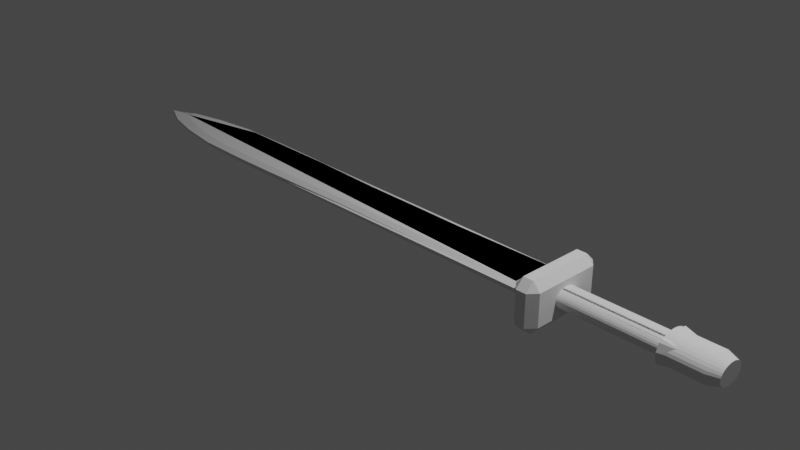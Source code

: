 # Source: sword.blend  (saved by Blender 2.93.21; exported with 4.5.12 LTS)
import bpy
from mathutils import Matrix  # noqa: F401  (used for matrix-valued properties, if any)

bpy.ops.wm.read_factory_settings(use_empty=True)
scene = bpy.context.scene
scene.name = 'Scene'

# ---- collections
col_collection = bpy.data.collections.new('Collection'); scene.collection.children.link(col_collection)
col_sword = bpy.data.collections.new('Sword'); scene.collection.children.link(col_sword)
col_sword_r = bpy.data.collections.new('Sword-R'); scene.collection.children.link(col_sword_r)

# ---- world
world_world = bpy.data.worlds.new('World'); scene.world = world_world
world_world.use_nodes = True; world_world.node_tree.nodes.clear()
_N = world_world.node_tree.nodes; _L = world_world.node_tree.links
n0 = _N.new('ShaderNodeOutputWorld'); n0.name = 'World Output'; n0.location = (300, 300)
n1 = _N.new('ShaderNodeBackground'); n1.name = 'Background'; n1.location = (10, 300)
n1.inputs[0].default_value = (0.05088, 0.05088, 0.05088, 1.0)
_L.new(n1.outputs[0], n0.inputs[0])
n0.is_active_output = True
world_world.color = (0.05088, 0.05088, 0.05088)
world_world.use_sun_shadow = False
world_world.sun_shadow_jitter_overblur = 0.0

# ---- cameras
cam_camera = bpy.data.cameras.new('Camera')
cam_camera.clip_end = 100.0
cam_camera.ortho_scale = 7.314

# ---- lights
light_light = bpy.data.lights.new('Light', 'POINT')
light_light.transmission_factor = 0.0
light_light.energy = 1000.0
light_light.shadow_soft_size = 0.1
light_light.shadow_maximum_resolution = 0.006
light_light.use_absolute_resolution = True

# ---- meshes
me_plane = bpy.data.meshes.new('Plane')
me_plane.from_pydata([(0.8041, -0.2519, 0.01457), (1.884, -0.2765, 0.01457), (0.1677, -0.2586, 0.01457), (-0.613, -0.2601, 0.01457), (-1.132, -0.277, 0.01457), (-1.809, -0.2973, 0.01457), (-2.337, -0.303, 0.01457), (-2.949, -0.2958, 0.01457), (-3.435, -0.2296, 0.01457), (-3.829, -0.1352, 0.01457), (0.8041, 0.2519, 0.01457), (1.884, 0.2765, 0.01457), (0.1677, 0.2586, 0.01457), (-0.613, 0.2601, 0.01457), (-1.132, 0.277, 0.01457), (-1.809, 0.2973, 0.01457), (-2.337, 0.303, 0.01457), (-2.949, 0.2958, 0.01457), (-3.435, 0.2296, 0.01457), (-3.829, 0.1352, 0.01457), (-4.117, 0.0, 0.01457), (1.884, 0.0, 0.01457), (0.8041, -0.2519, 0.04276), (1.884, -0.2765, 0.04276), (0.1677, -0.2586, 0.04276), (-0.613, -0.2601, 0.04276), (-1.132, -0.277, 0.04276), (-1.809, -0.2973, 0.04276), (-2.337, -0.303, 0.04276), (-2.949, -0.2958, 0.04276), (-3.435, -0.2296, 0.04276), (-3.829, -0.1352, 0.04276), (-4.117, 0.0, 0.04276), (0.8041, 0.2519, 0.04276), (1.884, 0.2765, 0.04276), (0.1677, 0.2586, 0.04276), (-0.613, 0.2601, 0.04276), (-1.132, 0.277, 0.04276), (-1.809, 0.2973, 0.04276), (-2.337, 0.303, 0.04276), (-2.949, 0.2958, 0.04276), (-3.435, 0.2296, 0.04276), (-3.829, 0.1352, 0.04276), (1.884, 0.0, 0.04276), (1.884, -0.1382, 0.01457), (1.884, -0.1382, 0.04276), (0.642, -0.1927, 0.07101), (1.816, -0.2126, 0.07101), (0.06638, -0.1981, 0.07101), (-0.6398, -0.1993, 0.07101), (-1.109, -0.213, 0.07101), (-1.722, -0.2293, 0.07101), (-2.199, -0.2339, 0.07101), (-2.753, -0.2282, 0.07101), (-3.192, -0.1747, 0.07101), (-3.549, -0.09849, 0.07101), (-3.809, 0.0106, 0.07101), (0.642, 0.2139, 0.07101), (1.816, 0.2338, 0.07101), (0.06638, 0.2193, 0.07101), (-0.6398, 0.2205, 0.07101), (-1.109, 0.2342, 0.07101), (-1.722, 0.2506, 0.07101), (-2.199, 0.2551, 0.07101), (-2.753, 0.2494, 0.07101), (-3.192, 0.1959, 0.07101), (-3.549, 0.1197, 0.07101), (1.816, 0.0106, 0.07101), (1.816, -0.101, 0.07101), (0.6044, -0.227, -0.02224), (1.804, -0.2491, -0.02224), (0.03253, -0.233, -0.02224), (-0.6691, -0.2343, -0.02224), (-1.135, -0.2496, -0.02224), (-1.744, -0.2678, -0.02224), (-2.218, -0.2729, -0.02224), (-2.768, -0.2665, -0.02224), (-3.205, -0.207, -0.02224), (-3.56, -0.1221, -0.02224), (-3.818, -0.0006087, -0.02224), (0.6044, 0.2258, -0.02224), (1.804, 0.2479, -0.02224), (0.03253, 0.2318, -0.02224), (-0.6691, 0.2331, -0.02224), (-1.135, 0.2484, -0.02224), (-1.744, 0.2666, -0.02224), (-2.218, 0.2717, -0.02224), (-2.768, 0.2653, -0.02224), (-3.205, 0.2057, -0.02224), (-3.56, 0.1209, -0.02224), (1.804, -0.0006087, -0.02224), (1.804, -0.1249, -0.02224)], [], [(5, 6, 75, 74), (23, 45, 68, 47), (3, 2, 24, 25), (17, 18, 41, 40), (11, 10, 33, 34), (4, 3, 25, 26), (18, 19, 42, 41), (10, 12, 35, 33), (5, 4, 26, 27), (19, 20, 32, 42), (12, 13, 36, 35), (6, 5, 27, 28), (21, 11, 34, 43), (13, 14, 37, 36), (7, 6, 28, 29), (44, 21, 43, 45), (14, 15, 38, 37), (8, 7, 29, 30), (0, 1, 23, 22), (15, 16, 39, 38), (9, 8, 30, 31), (2, 0, 22, 24), (16, 17, 40, 39), (20, 9, 31, 32), (1, 44, 45, 23), (46, 47, 68, 67, 58, 57, 59, 60, 61, 62, 63, 64, 65, 66, 56, 55, 54, 53, 52, 51, 50, 49, 48), (31, 30, 54, 55), (24, 22, 46, 48), (39, 40, 64, 63), (32, 31, 55, 56), (25, 24, 48, 49), (40, 41, 65, 64), (34, 33, 57, 58), (26, 25, 49, 50), (41, 42, 66, 65), (33, 35, 59, 57), (27, 26, 50, 51), (42, 32, 56, 66), (35, 36, 60, 59), (28, 27, 51, 52), (43, 34, 58, 67), (36, 37, 61, 60), (29, 28, 52, 53), (45, 43, 67, 68), (37, 38, 62, 61), (30, 29, 53, 54), (22, 23, 47, 46), (38, 39, 63, 62), (69, 71, 72, 73, 74, 75, 76, 77, 78, 79, 89, 88, 87, 86, 85, 84, 83, 82, 80, 81, 90, 91, 70), (11, 21, 90, 81), (14, 13, 83, 84), (6, 7, 76, 75), (21, 44, 91, 90), (15, 14, 84, 85), (44, 1, 70, 91), (7, 8, 77, 76), (1, 0, 69, 70), (16, 15, 85, 86), (8, 9, 78, 77), (0, 2, 71, 69), (17, 16, 86, 87), (9, 20, 79, 78), (2, 3, 72, 71), (18, 17, 87, 88), (10, 11, 81, 80), (3, 4, 73, 72), (19, 18, 88, 89), (12, 10, 80, 82), (4, 5, 74, 73), (20, 19, 89, 79), (13, 12, 82, 83)])
_uv = me_plane.uv_layers.new(name='UVMap')
_uv.uv.foreach_set('vector', [0.0, 0.0, 0.0, 0.0, 0.0, 0.0, 0.0, 0.0, 0.0, 0.0, 0.0, 0.0, 0.0, 0.0, 0.0, 0.0, 0.0, 0.0, 0.0, 0.0, 0.0, 0.0, 0.0, 0.0, 0.0, 0.0, 0.0, 0.0, 0.0, 0.0, 0.0, 0.0, 0.0, 0.0, 0.0, 0.0, 0.0, 0.0, 0.0, 0.0, 0.0, 0.0, 0.0, 0.0, 0.0, 0.0, 0.0, 0.0, 0.0, 0.0, 0.0, 0.0, 0.0, 0.0, 0.0, 0.0, 0.0, 0.0, 0.0, 0.0, 0.0, 0.0, 0.0, 0.0, 0.0, 0.0, 0.0, 0.0, 0.0, 0.0, 0.0, 0.0, 0.0, 0.0, 0.0, 0.0, 0.0, 0.0, 0.0, 0.0, 0.0, 0.0, 0.0, 0.0, 0.0, 0.0, 0.0, 0.0, 0.0, 0.0, 0.0, 0.0, 0.0, 0.0, 0.0, 0.0, 0.0, 0.0, 0.0, 0.0, 0.0, 0.0, 0.0, 0.0, 0.0, 0.0, 0.0, 0.0, 0.0, 0.0, 0.0, 0.0, 0.0, 0.0, 0.0, 0.0, 0.0, 0.0, 0.0, 0.0, 0.0, 0.0, 0.0, 0.0, 0.0, 0.0, 0.0, 0.0, 0.0, 0.0, 0.0, 0.0, 0.0, 0.0, 0.0, 0.0, 0.0, 0.0, 0.0, 0.0, 0.0, 0.0, 0.0, 0.0, 0.0, 0.0, 0.0, 0.0, 0.0, 0.0, 0.0, 0.0, 0.0, 0.0, 0.0, 0.0, 0.0, 0.0, 0.0, 0.0, 0.0, 0.0, 0.0, 0.0, 0.0, 0.0, 0.0, 0.0, 0.0, 0.0, 0.0, 0.0, 0.0, 0.0, 0.0, 0.0, 0.0, 0.0, 0.0, 0.0, 0.0, 0.0, 0.0, 0.0, 0.0, 0.0, 0.0, 0.0, 0.0, 0.0, 0.0, 0.0, 0.0, 0.0, 0.0, 0.0, 0.0, 0.0, 0.0, 0.0, 0.0, 0.0, 0.0, 0.0, 0.0, 0.0, 0.0, 0.0, 0.0, 0.0, 0.0, 0.0, 0.0, 0.0, 0.0, 0.0, 0.0, 0.0, 0.0, 0.0, 0.0, 0.0, 0.0, 0.0, 0.0, 0.0, 0.0, 0.0, 0.0, 0.0, 0.0, 0.0, 0.0, 0.0, 0.0, 0.0, 0.0, 0.0, 0.0, 0.0, 0.0, 0.0, 0.0, 0.0, 0.0, 0.0, 0.0, 0.0, 0.0, 0.0, 0.0, 0.0, 0.0, 0.0, 0.0, 0.0, 0.0, 0.0, 0.0, 0.0, 0.0, 0.0, 0.0, 0.0, 0.0, 0.0, 0.0, 0.0, 0.0, 0.0, 0.0, 0.0, 0.0, 0.0, 0.0, 0.0, 0.0, 0.0, 0.0, 0.0, 0.0, 0.0, 0.0, 0.0, 0.0, 0.0, 0.0, 0.0, 0.0, 0.0, 0.0, 0.0, 0.0, 0.0, 0.0, 0.0, 0.0, 0.0, 0.0, 0.0, 0.0, 0.0, 0.0, 0.0, 0.0, 0.0, 0.0, 0.0, 0.0, 0.0, 0.0, 0.0, 0.0, 0.0, 0.0, 0.0, 0.0, 0.0, 0.0, 0.0, 0.0, 0.0, 0.0, 0.0, 0.0, 0.0, 0.0, 0.0, 0.0, 0.0, 0.0, 0.0, 0.0, 0.0, 0.0, 0.0, 0.0, 0.0, 0.0, 0.0, 0.0, 0.0, 0.0, 0.0, 0.0, 0.0, 0.0, 0.0, 0.0, 0.0, 0.0, 0.0, 0.0, 0.0, 0.0, 0.0, 0.0, 0.0, 0.0, 0.0, 0.0, 0.0, 0.0, 0.0, 0.0, 0.0, 0.0, 0.0, 0.0, 0.0, 0.0, 0.0, 0.0, 0.0, 0.0, 0.0, 0.0, 0.0, 0.0, 0.0, 0.0, 0.0, 0.0, 0.0, 0.0, 0.0, 0.0, 0.0, 0.0, 0.0, 0.0, 0.0, 0.0, 0.0, 0.0, 0.0, 0.0, 0.0, 0.0, 0.0, 0.0, 0.0, 0.0, 0.0, 0.0, 0.0, 0.0, 0.0, 0.0, 0.0, 0.0, 0.0, 0.0, 0.0, 0.0, 0.0, 0.0, 0.0, 0.0, 0.0, 0.0, 0.0, 0.0, 0.0, 0.0, 0.0, 0.0, 0.0, 0.0, 0.0, 0.0, 0.0, 0.0, 0.0, 0.0, 0.0, 0.0, 0.0, 0.0, 0.0, 0.0, 0.0, 0.0, 0.0, 0.0, 0.0, 0.0, 0.0, 0.0, 0.0, 0.0, 0.0, 0.0, 0.0, 0.0, 0.0, 0.0, 0.0, 0.0, 0.0, 0.0, 0.0, 0.0, 0.0, 0.0, 0.0, 0.0, 0.0, 0.0, 0.0, 0.0, 0.0, 0.0, 0.0, 0.0, 0.0, 0.0, 0.0, 0.0, 0.0, 0.0, 0.0, 0.0, 0.0, 0.0, 0.0, 0.0, 0.0, 0.0, 0.0, 0.0, 0.0, 0.0, 0.0, 0.0, 0.0, 0.0, 0.0, 0.0, 0.0, 0.0, 0.0, 0.0, 0.0, 0.0, 0.0, 0.0, 0.0, 0.0, 0.0, 0.0, 0.0, 0.0, 0.0, 0.0, 0.0, 0.0, 0.0, 0.0, 0.0, 0.0, 0.0, 0.0, 0.0, 0.0, 0.0, 0.0, 0.0, 0.0, 0.0, 0.0, 0.0, 0.0, 0.0, 0.0, 0.0, 0.0, 0.0, 0.0, 0.0, 0.0, 0.0, 0.0, 0.0, 0.0, 0.0, 0.0, 0.0, 0.0, 0.0, 0.0, 0.0, 0.0, 0.0, 0.0, 0.0, 0.0, 0.0, 0.0, 0.0, 0.0, 0.0, 0.0, 0.0, 0.0, 0.0, 0.0, 0.0, 0.0, 0.0, 0.0, 0.0, 0.0, 0.0, 0.0, 0.0, 0.0, 0.0, 0.0, 0.0, 0.0, 0.0, 0.0, 0.0, 0.0, 0.0, 0.0, 0.0, 0.0, 0.0, 0.0, 0.0, 0.0, 0.0, 0.0, 0.0, 0.0, 0.0, 0.0, 0.0, 0.0, 0.0, 0.0, 0.0, 0.0, 0.0, 0.0, 0.0, 0.0, 0.0, 0.0, 0.0, 0.0, 0.0, 0.0, 0.0, 0.0, 0.0, 0.0, 0.0, 0.0, 0.0, 0.0, 0.0, 0.0, 0.0, 0.0, 0.0, 0.0, 0.0, 0.0, 0.0, 0.0, 0.0, 0.0, 0.0, 0.0, 0.0, 0.0, 0.0, 0.0, 0.0, 0.0, 0.0])
me_plane.use_remesh_fix_poles = True
me_plane.use_remesh_preserve_attributes = False
me_plane.update()
me_cube_001 = bpy.data.meshes.new('Cube.001')
me_cube_001.from_pydata([(-0.08346, -0.4001, -0.2922), (-0.08346, -0.5022, -0.1901), (-0.1855, -0.4001, -0.1901), (-0.08346, -0.5022, 0.1901), (-0.08346, -0.4001, 0.2922), (-0.1855, -0.4001, 0.1901), (-0.08346, 0.4001, -0.2922), (-0.1855, 0.4001, -0.1901), (-0.08346, 0.5022, -0.1901), (-0.08346, 0.4001, 0.2922), (-0.08346, 0.5022, 0.1901), (-0.1855, 0.4001, 0.1901), (0.06135, -0.4001, -0.2922), (0.1634, -0.4001, -0.1901), (0.06135, -0.5022, -0.1901), (0.06135, -0.4001, 0.2922), (0.06135, -0.5022, 0.1901), (0.1634, -0.4001, 0.1901), (0.06135, 0.4001, -0.2922), (0.06135, 0.5022, -0.1901), (0.1634, 0.4001, -0.1901), (0.06135, 0.4001, 0.2922), (0.1634, 0.4001, 0.1901), (0.06135, 0.5022, 0.1901), (-0.2571, -0.3189, -0.1515), (-0.2571, 0.3189, -0.1515), (-0.2571, -0.3189, 0.1515), (-0.2571, 0.3189, 0.1515)], [], [(14, 16, 3, 1), (20, 22, 17, 13), (21, 9, 4, 15), (11, 7, 25, 27), (8, 10, 23, 19), (0, 1, 2), (3, 4, 5), (6, 7, 8), (9, 10, 11), (12, 13, 14), (15, 16, 17), (18, 19, 20), (21, 22, 23), (6, 0, 2, 7), (1, 3, 5, 2), (4, 9, 11, 5), (10, 8, 7, 11), (18, 6, 8, 19), (9, 21, 23, 10), (22, 20, 19, 23), (12, 18, 20, 13), (21, 15, 17, 22), (16, 14, 13, 17), (0, 12, 14, 1), (15, 4, 3, 16), (6, 18, 12, 0), (24, 26, 27, 25), (5, 11, 27, 26), (2, 5, 26, 24), (7, 2, 24, 25)])
_uv = me_cube_001.uv_layers.new(name='UVMap')
_uv.uv.foreach_set('vector', [0.4187, 0.8231, 0.5813, 0.8231, 0.5813, 0.9269, 0.4187, 0.9269, 0.4187, 0.5254, 0.5813, 0.5254, 0.5813, 0.7246, 0.4187, 0.7246, 0.6981, 0.5254, 0.8019, 0.5254, 0.8019, 0.7246, 0.6981, 0.7246, 0.5813, 0.2246, 0.4187, 0.2246, 0.4187, 0.2246, 0.5813, 0.2246, 0.4187, 0.3231, 0.5813, 0.3231, 0.5813, 0.4269, 0.4187, 0.4269, 0.1981, 0.7246, 0.1981, 0.75, 0.125, 0.7246, 0.5813, 0.9269, 0.625, 0.9269, 0.5813, 1.0, 0.1981, 0.5254, 0.125, 0.5254, 0.1981, 0.5, 0.625, 0.3231, 0.625, 0.3231, 0.5813, 0.25, 0.3019, 0.7246, 0.375, 0.7246, 0.3019, 0.75, 0.625, 0.8231, 0.625, 0.8231, 0.5813, 0.75, 0.3019, 0.5254, 0.3019, 0.5, 0.375, 0.5254, 0.625, 0.5254, 0.5813, 0.5, 0.5813, 0.5, 0.1981, 0.5254, 0.1981, 0.7246, 0.125, 0.7246, 0.125, 0.5254, 0.4187, 0.0, 0.5813, 0.0, 0.5813, 0.02541, 0.4187, 0.02541, 0.625, 0.02541, 0.625, 0.2246, 0.5813, 0.2246, 0.5813, 0.02541, 0.5813, 0.3231, 0.4187, 0.3231, 0.4187, 0.2246, 0.5813, 0.2246, 0.3019, 0.5254, 0.1981, 0.5254, 0.1981, 0.5, 0.3019, 0.5, 0.625, 0.3231, 0.625, 0.4269, 0.5813, 0.4269, 0.5813, 0.3231, 0.5813, 0.5254, 0.4187, 0.5254, 0.4187, 0.4269, 0.5813, 0.4269, 0.3019, 0.7246, 0.3019, 0.5254, 0.4187, 0.5254, 0.4187, 0.7246, 0.6981, 0.5254, 0.6981, 0.7246, 0.5813, 0.7246, 0.5813, 0.5254, 0.5813, 0.8231, 0.4187, 0.8231, 0.4187, 0.7246, 0.5813, 0.7246, 0.1981, 0.7246, 0.3019, 0.7246, 0.3019, 0.75, 0.1981, 0.75, 0.625, 0.8231, 0.625, 0.9269, 0.5813, 0.9269, 0.5813, 0.8231, 0.1981, 0.5254, 0.3019, 0.5254, 0.3019, 0.7246, 0.1981, 0.7246, 0.4187, 0.02541, 0.5813, 0.02541, 0.5813, 0.2246, 0.4187, 0.2246, 0.5813, 0.02541, 0.5813, 0.2246, 0.5813, 0.2246, 0.5813, 0.02541, 0.4187, 0.02541, 0.5813, 0.02541, 0.5813, 0.02541, 0.4187, 0.02541, 0.125, 0.5254, 0.125, 0.7246, 0.125, 0.7246, 0.125, 0.5254])
me_cube_001.use_remesh_fix_poles = True
me_cube_001.use_remesh_preserve_attributes = False
me_cube_001.update()
me_cylinder = bpy.data.meshes.new('Cylinder')
me_cylinder.from_pydata([(-0.6804, 0.1586, 1.227e-08), (0.4428, 0.1586, 1.227e-08), (-0.6804, 0.1555, -0.02056), (0.4428, 0.1555, -0.02056), (-0.6804, 0.1465, -0.04033), (0.4428, 0.1465, -0.04033), (-0.6804, 0.1319, -0.05855), (0.4428, 0.1319, -0.05855), (-0.6804, 0.1121, -0.07451), (0.4428, 0.1121, -0.07451), (-0.6804, 0.08811, -0.08762), (0.4428, 0.08811, -0.08762), (-0.6804, 0.06069, -0.09736), (0.4428, 0.06069, -0.09736), (-0.6804, 0.03094, -0.1034), (0.4428, 0.03094, -0.1034), (-0.6804, 6.117e-10, -0.1054), (0.4428, 6.117e-10, -0.1054), (-0.6804, -0.03094, -0.1034), (0.4428, -0.03094, -0.1034), (-0.6804, -0.06069, -0.09736), (0.4428, -0.06069, -0.09736), (-0.6804, -0.08811, -0.08762), (0.4428, -0.08811, -0.08762), (-0.6804, -0.1121, -0.07451), (0.4428, -0.1121, -0.07451), (-0.6804, -0.1319, -0.05855), (0.4428, -0.1319, -0.05855), (-0.6804, -0.1465, -0.04033), (0.4428, -0.1465, -0.04033), (-0.6804, -0.1555, -0.02056), (0.4428, -0.1555, -0.02056), (-0.6804, -0.1586, 1.227e-08), (0.4428, -0.1586, 1.227e-08), (-0.6804, -0.1555, 0.02056), (0.4428, -0.1555, 0.02056), (-0.6804, -0.1465, 0.04033), (0.4428, -0.1465, 0.04033), (-0.6804, -0.1319, 0.05855), (0.4428, -0.1319, 0.05855), (-0.6804, -0.1121, 0.07451), (0.4428, -0.1121, 0.07451), (-0.6804, -0.08811, 0.08762), (0.4428, -0.08811, 0.08762), (-0.6804, -0.06069, 0.09736), (0.4428, -0.06069, 0.09736), (-0.6804, -0.03094, 0.1034), (0.4428, -0.03094, 0.1034), (-0.6804, 9.435e-09, 0.1054), (0.4428, 9.435e-09, 0.1054), (-0.6804, 0.03094, 0.1034), (0.4428, 0.03094, 0.1034), (-0.6804, 0.06069, 0.09736), (0.4428, 0.06069, 0.09736), (-0.6804, 0.08811, 0.08762), (0.4428, 0.08811, 0.08762), (-0.6804, 0.1121, 0.07451), (0.4428, 0.1121, 0.07451), (-0.6804, 0.1319, 0.05855), (0.4428, 0.1319, 0.05855), (-0.6804, 0.1465, 0.04033), (0.4428, 0.1465, 0.04033), (-0.6804, 0.1555, 0.02056), (0.4428, 0.1555, 0.02056), (0.4428, 0.2445, -0.03232), (0.4428, 0.2493, 2.579e-08), (0.4428, 0.2303, -0.0634), (0.4428, 0.2073, -0.09204), (0.4428, 0.1763, -0.1171), (0.4428, 0.1385, -0.1377), (0.4428, 0.09541, -0.1531), (0.4428, 0.04864, -0.1625), (0.4428, -7.058e-09, -0.1657), (0.4428, -0.04864, -0.1625), (0.4428, -0.09541, -0.1531), (0.4428, -0.1385, -0.1377), (0.4428, -0.1763, -0.1171), (0.4428, -0.2073, -0.09204), (0.4428, -0.2303, -0.0634), (0.4428, -0.2445, -0.03232), (0.4428, -0.2493, 2.579e-08), (0.4428, -0.2445, 0.03232), (0.4428, -0.2303, 0.0634), (0.4428, -0.2073, 0.09204), (0.4428, -0.1763, 0.1171), (0.4428, -0.1385, 0.1377), (0.4428, -0.09541, 0.1531), (0.4428, -0.04864, 0.1625), (0.4428, 6.813e-09, 0.1657), (0.4428, 0.04864, 0.1625), (0.4428, 0.09541, 0.1531), (0.4428, 0.1385, 0.1377), (0.4428, 0.1763, 0.1171), (0.4428, 0.2073, 0.09204), (0.4428, 0.2303, 0.0634), (0.4428, 0.2445, 0.03232), (1.001, 0.165, -0.02181), (1.001, 0.1683, 1.3e-08), (1.001, 0.1555, -0.04279), (1.001, 0.1399, -0.06212), (1.001, 0.119, -0.07906), (1.001, 0.09348, -0.09296), (1.001, 0.06439, -0.1033), (1.001, 0.03283, -0.1097), (1.001, -2.716e-09, -0.1118), (1.001, -0.03283, -0.1097), (1.001, -0.06439, -0.1033), (1.001, -0.09348, -0.09296), (1.001, -0.119, -0.07906), (1.001, -0.1399, -0.06212), (1.001, -0.1555, -0.04279), (1.001, -0.165, -0.02181), (1.001, -0.1683, 1.3e-08), (1.001, -0.165, 0.02181), (1.001, -0.1555, 0.04279), (1.001, -0.1399, 0.06212), (1.001, -0.119, 0.07906), (1.001, -0.09348, 0.09296), (1.001, -0.06439, 0.1033), (1.001, -0.03283, 0.1097), (1.001, 6.645e-09, 0.1118), (1.001, 0.03283, 0.1097), (1.001, 0.06439, 0.1033), (1.001, 0.09348, 0.09296), (1.001, 0.119, 0.07906), (1.001, 0.1399, 0.06212), (1.001, 0.1555, 0.04279), (1.001, 0.165, 0.02181), (0.5016, 6.868e-09, 0.148), (0.5016, 0.04344, 0.1451), (0.5016, -0.1237, -0.123), (0.5016, -0.1575, -0.1046), (0.5016, 0.08522, 0.1367), (0.5016, -0.1852, -0.08221), (0.5016, 0.1237, 0.123), (0.5016, -0.2057, -0.05662), (0.5016, 0.2227, 2.181e-08), (0.5016, 0.2184, -0.02887), (0.5016, 0.1575, 0.1046), (0.5016, -0.2184, -0.02887), (0.5016, 0.2057, -0.05662), (0.5016, 0.1852, 0.08221), (0.5016, -0.2227, 2.181e-08), (0.5016, 0.1852, -0.08221), (0.5016, 0.2057, 0.05662), (0.5016, -0.2184, 0.02887), (0.5016, 0.1575, -0.1046), (0.5016, 0.2184, 0.02887), (0.5016, -0.2057, 0.05662), (0.5016, 0.1237, -0.123), (0.5016, -0.1852, 0.08221), (0.5016, 0.08522, -0.1367), (0.5016, -0.1575, 0.1046), (0.5016, 0.04344, -0.1451), (0.5016, -0.1237, 0.123), (0.5016, -5.521e-09, -0.148), (0.5016, -0.08522, 0.1367), (0.5016, -0.04344, -0.1451), (0.5016, -0.04344, 0.1451), (0.5016, -0.08522, -0.1367), (0.8764, 6.905e-09, 0.1476), (0.8764, -0.1234, -0.1227), (0.8764, 0.2222, 2.08e-08), (0.8764, 0.04334, 0.1448), (0.8764, -0.1571, -0.1044), (0.8764, 0.08502, 0.1364), (0.8764, -0.1847, -0.08202), (0.8764, 0.1234, 0.1227), (0.8764, -0.2053, -0.0565), (0.8764, 0.2179, -0.0288), (0.8764, 0.1571, 0.1044), (0.8764, -0.2179, -0.0288), (0.8764, 0.2053, -0.0565), (0.8764, 0.1847, 0.08202), (0.8764, -0.2222, 2.08e-08), (0.8764, 0.1847, -0.08202), (0.8764, 0.2053, 0.0565), (0.8764, -0.2179, 0.0288), (0.8764, 0.1571, -0.1044), (0.8764, 0.2179, 0.0288), (0.8764, -0.2053, 0.0565), (0.8764, 0.1234, -0.1227), (0.8764, -0.1847, 0.08202), (0.8764, 0.08502, -0.1364), (0.8764, -0.1571, 0.1044), (0.8764, 0.04334, -0.1448), (0.8764, -0.1234, 0.1227), (0.8764, -5.456e-09, -0.1476), (0.8764, -0.08502, 0.1364), (0.8764, -0.04334, -0.1448), (0.8764, -0.04334, 0.1448), (0.8764, -0.08502, -0.1364)], [], [(0, 1, 3, 2), (2, 3, 5, 4), (4, 5, 7, 6), (6, 7, 9, 8), (8, 9, 11, 10), (10, 11, 13, 12), (12, 13, 15, 14), (14, 15, 17, 16), (16, 17, 19, 18), (18, 19, 21, 20), (20, 21, 23, 22), (22, 23, 25, 24), (24, 25, 27, 26), (26, 27, 29, 28), (28, 29, 31, 30), (30, 31, 33, 32), (32, 33, 35, 34), (34, 35, 37, 36), (36, 37, 39, 38), (38, 39, 41, 40), (40, 41, 43, 42), (42, 43, 45, 44), (44, 45, 47, 46), (46, 47, 49, 48), (48, 49, 51, 50), (50, 51, 53, 52), (52, 53, 55, 54), (54, 55, 57, 56), (56, 57, 59, 58), (58, 59, 61, 60), (37, 35, 81, 82), (60, 61, 63, 62), (62, 63, 1, 0), (0, 2, 4, 6, 8, 10, 12, 14, 16, 18, 20, 22, 24, 26, 28, 30, 32, 34, 36, 38, 40, 42, 44, 46, 48, 50, 52, 54, 56, 58, 60, 62), (163, 160, 120, 121), (55, 53, 90, 91), (11, 9, 68, 69), (29, 27, 77, 78), (47, 45, 86, 87), (3, 1, 65, 64), (1, 63, 95, 65), (21, 19, 73, 74), (39, 37, 82, 83), (57, 55, 91, 92), (13, 11, 69, 70), (31, 29, 78, 79), (49, 47, 87, 88), (5, 3, 64, 66), (23, 21, 74, 75), (41, 39, 83, 84), (59, 57, 92, 93), (15, 13, 70, 71), (33, 31, 79, 80), (51, 49, 88, 89), (7, 5, 66, 67), (25, 23, 75, 76), (43, 41, 84, 85), (61, 59, 93, 94), (17, 15, 71, 72), (35, 33, 80, 81), (53, 51, 89, 90), (9, 7, 67, 68), (27, 25, 76, 77), (45, 43, 85, 86), (63, 61, 94, 95), (19, 17, 72, 73), (96, 97, 127, 126, 125, 124, 123, 122, 121, 120, 119, 118, 117, 116, 115, 114, 113, 112, 111, 110, 109, 108, 107, 106, 105, 104, 103, 102, 101, 100, 99, 98), (164, 161, 107, 108), (165, 163, 121, 122), (166, 164, 108, 109), (167, 165, 122, 123), (168, 166, 109, 110), (169, 162, 97, 96), (170, 167, 123, 124), (171, 168, 110, 111), (172, 169, 96, 98), (173, 170, 124, 125), (174, 171, 111, 112), (175, 172, 98, 99), (176, 173, 125, 126), (177, 174, 112, 113), (178, 175, 99, 100), (179, 176, 126, 127), (180, 177, 113, 114), (181, 178, 100, 101), (162, 179, 127, 97), (182, 180, 114, 115), (183, 181, 101, 102), (184, 182, 115, 116), (185, 183, 102, 103), (186, 184, 116, 117), (187, 185, 103, 104), (188, 186, 117, 118), (189, 187, 104, 105), (190, 188, 118, 119), (191, 189, 105, 106), (160, 190, 119, 120), (161, 191, 106, 107), (75, 74, 159, 130), (88, 87, 158, 128), (74, 73, 157, 159), (87, 86, 156, 158), (73, 72, 155, 157), (86, 85, 154, 156), (72, 71, 153, 155), (85, 84, 152, 154), (71, 70, 151, 153), (84, 83, 150, 152), (70, 69, 149, 151), (83, 82, 148, 150), (65, 95, 147, 136), (69, 68, 146, 149), (82, 81, 145, 148), (95, 94, 144, 147), (68, 67, 143, 146), (81, 80, 142, 145), (94, 93, 141, 144), (67, 66, 140, 143), (80, 79, 139, 142), (93, 92, 138, 141), (66, 64, 137, 140), (79, 78, 135, 139), (92, 91, 134, 138), (64, 65, 136, 137), (78, 77, 133, 135), (91, 90, 132, 134), (77, 76, 131, 133), (90, 89, 129, 132), (76, 75, 130, 131), (89, 88, 128, 129), (130, 159, 191, 161), (128, 158, 190, 160), (159, 157, 189, 191), (158, 156, 188, 190), (157, 155, 187, 189), (156, 154, 186, 188), (155, 153, 185, 187), (154, 152, 184, 186), (153, 151, 183, 185), (152, 150, 182, 184), (151, 149, 181, 183), (150, 148, 180, 182), (136, 147, 179, 162), (149, 146, 178, 181), (148, 145, 177, 180), (147, 144, 176, 179), (146, 143, 175, 178), (145, 142, 174, 177), (144, 141, 173, 176), (143, 140, 172, 175), (142, 139, 171, 174), (141, 138, 170, 173), (140, 137, 169, 172), (139, 135, 168, 171), (138, 134, 167, 170), (137, 136, 162, 169), (135, 133, 166, 168), (134, 132, 165, 167), (133, 131, 164, 166), (132, 129, 163, 165), (131, 130, 161, 164), (129, 128, 160, 163)])
_uv = me_cylinder.uv_layers.new(name='UVMap')
_uv.uv.foreach_set('vector', [1.0, 0.5, 1.0, 1.0, 0.9688, 1.0, 0.9688, 0.5, 0.9688, 0.5, 0.9688, 1.0, 0.9375, 1.0, 0.9375, 0.5, 0.9375, 0.5, 0.9375, 1.0, 0.9062, 1.0, 0.9062, 0.5, 0.9062, 0.5, 0.9062, 1.0, 0.875, 1.0, 0.875, 0.5, 0.875, 0.5, 0.875, 1.0, 0.8438, 1.0, 0.8438, 0.5, 0.8438, 0.5, 0.8438, 1.0, 0.8125, 1.0, 0.8125, 0.5, 0.8125, 0.5, 0.8125, 1.0, 0.7812, 1.0, 0.7812, 0.5, 0.7812, 0.5, 0.7812, 1.0, 0.75, 1.0, 0.75, 0.5, 0.75, 0.5, 0.75, 1.0, 0.7188, 1.0, 0.7188, 0.5, 0.7188, 0.5, 0.7188, 1.0, 0.6875, 1.0, 0.6875, 0.5, 0.6875, 0.5, 0.6875, 1.0, 0.6562, 1.0, 0.6562, 0.5, 0.6562, 0.5, 0.6562, 1.0, 0.625, 1.0, 0.625, 0.5, 0.625, 0.5, 0.625, 1.0, 0.5938, 1.0, 0.5938, 0.5, 0.5938, 0.5, 0.5938, 1.0, 0.5625, 1.0, 0.5625, 0.5, 0.5625, 0.5, 0.5625, 1.0, 0.5312, 1.0, 0.5312, 0.5, 0.5312, 0.5, 0.5312, 1.0, 0.5, 1.0, 0.5, 0.5, 0.5, 0.5, 0.5, 1.0, 0.4688, 1.0, 0.4688, 0.5, 0.4688, 0.5, 0.4688, 1.0, 0.4375, 1.0, 0.4375, 0.5, 0.4375, 0.5, 0.4375, 1.0, 0.4062, 1.0, 0.4062, 0.5, 0.4062, 0.5, 0.4062, 1.0, 0.375, 1.0, 0.375, 0.5, 0.375, 0.5, 0.375, 1.0, 0.3438, 1.0, 0.3438, 0.5, 0.3438, 0.5, 0.3438, 1.0, 0.3125, 1.0, 0.3125, 0.5, 0.3125, 0.5, 0.3125, 1.0, 0.2812, 1.0, 0.2812, 0.5, 0.2812, 0.5, 0.2812, 1.0, 0.25, 1.0, 0.25, 0.5, 0.25, 0.5, 0.25, 1.0, 0.2188, 1.0, 0.2188, 0.5, 0.2188, 0.5, 0.2188, 1.0, 0.1875, 1.0, 0.1875, 0.5, 0.1875, 0.5, 0.1875, 1.0, 0.1562, 1.0, 0.1562, 0.5, 0.1562, 0.5, 0.1562, 1.0, 0.125, 1.0, 0.125, 0.5, 0.125, 0.5, 0.125, 1.0, 0.09375, 1.0, 0.09375, 0.5, 0.09375, 0.5, 0.09375, 1.0, 0.0625, 1.0, 0.0625, 0.5, 0.4375, 1.0, 0.4688, 1.0, 0.4688, 1.0, 0.4375, 1.0, 0.0625, 0.5, 0.0625, 1.0, 0.03125, 1.0, 0.03125, 0.5, 0.03125, 0.5, 0.03125, 1.0, 0.0, 1.0, 0.0, 0.5, 0.75, 0.49, 0.7968, 0.4854, 0.8418, 0.4717, 0.8833, 0.4496, 0.9197, 0.4197, 0.9496, 0.3833, 0.9717, 0.3418, 0.9854, 0.2968, 0.99, 0.25, 0.9854, 0.2032, 0.9717, 0.1582, 0.9496, 0.1167, 0.9197, 0.08029, 0.8833, 0.05045, 0.8418, 0.02827, 0.7968, 0.01461, 0.75, 0.01, 0.7032, 0.01461, 0.6582, 0.02827, 0.6167, 0.05045, 0.5803, 0.08029, 0.5504, 0.1167, 0.5283, 0.1582, 0.5146, 0.2032, 0.51, 0.25, 0.5146, 0.2968, 0.5283, 0.3418, 0.5504, 0.3833, 0.5803, 0.4197, 0.6167, 0.4496, 0.6582, 0.4717, 0.7032, 0.4854, 0.2188, 1.0, 0.25, 1.0, 0.25, 1.0, 0.2188, 1.0, 0.1562, 1.0, 0.1875, 1.0, 0.1875, 1.0, 0.1562, 1.0, 0.8438, 1.0, 0.875, 1.0, 0.875, 1.0, 0.8438, 1.0, 0.5625, 1.0, 0.5938, 1.0, 0.5938, 1.0, 0.5625, 1.0, 0.2812, 1.0, 0.3125, 1.0, 0.3125, 1.0, 0.2812, 1.0, 0.9688, 1.0, 1.0, 1.0, 1.0, 1.0, 0.9688, 1.0, 0.0, 1.0, 0.03125, 1.0, 0.03125, 1.0, 0.0, 1.0, 0.6875, 1.0, 0.7188, 1.0, 0.7188, 1.0, 0.6875, 1.0, 0.4062, 1.0, 0.4375, 1.0, 0.4375, 1.0, 0.4062, 1.0, 0.125, 1.0, 0.1562, 1.0, 0.1562, 1.0, 0.125, 1.0, 0.8125, 1.0, 0.8438, 1.0, 0.8438, 1.0, 0.8125, 1.0, 0.5312, 1.0, 0.5625, 1.0, 0.5625, 1.0, 0.5312, 1.0, 0.25, 1.0, 0.2812, 1.0, 0.2812, 1.0, 0.25, 1.0, 0.9375, 1.0, 0.9688, 1.0, 0.9688, 1.0, 0.9375, 1.0, 0.6562, 1.0, 0.6875, 1.0, 0.6875, 1.0, 0.6562, 1.0, 0.375, 1.0, 0.4062, 1.0, 0.4062, 1.0, 0.375, 1.0, 0.09375, 1.0, 0.125, 1.0, 0.125, 1.0, 0.09375, 1.0, 0.7812, 1.0, 0.8125, 1.0, 0.8125, 1.0, 0.7812, 1.0, 0.5, 1.0, 0.5312, 1.0, 0.5312, 1.0, 0.5, 1.0, 0.2188, 1.0, 0.25, 1.0, 0.25, 1.0, 0.2188, 1.0, 0.9062, 1.0, 0.9375, 1.0, 0.9375, 1.0, 0.9062, 1.0, 0.625, 1.0, 0.6562, 1.0, 0.6562, 1.0, 0.625, 1.0, 0.3438, 1.0, 0.375, 1.0, 0.375, 1.0, 0.3438, 1.0, 0.0625, 1.0, 0.09375, 1.0, 0.09375, 1.0, 0.0625, 1.0, 0.75, 1.0, 0.7812, 1.0, 0.7812, 1.0, 0.75, 1.0, 0.4688, 1.0, 0.5, 1.0, 0.5, 1.0, 0.4688, 1.0, 0.1875, 1.0, 0.2188, 1.0, 0.2188, 1.0, 0.1875, 1.0, 0.875, 1.0, 0.9062, 1.0, 0.9062, 1.0, 0.875, 1.0, 0.5938, 1.0, 0.625, 1.0, 0.625, 1.0, 0.5938, 1.0, 0.3125, 1.0, 0.3438, 1.0, 0.3438, 1.0, 0.3125, 1.0, 0.03125, 1.0, 0.0625, 1.0, 0.0625, 1.0, 0.03125, 1.0, 0.7188, 1.0, 0.75, 1.0, 0.75, 1.0, 0.7188, 1.0, 0.2968, 0.4854, 0.25, 0.49, 0.2032, 0.4854, 0.1582, 0.4717, 0.1167, 0.4496, 0.08029, 0.4197, 0.05045, 0.3833, 0.02827, 0.3418, 0.01461, 0.2968, 0.01, 0.25, 0.01461, 0.2032, 0.02827, 0.1582, 0.05045, 0.1167, 0.08029, 0.08029, 0.1167, 0.05045, 0.1582, 0.02827, 0.2032, 0.01461, 0.25, 0.01, 0.2968, 0.01461, 0.3418, 0.02827, 0.3833, 0.05045, 0.4197, 0.08029, 0.4496, 0.1167, 0.4717, 0.1582, 0.4854, 0.2032, 0.49, 0.25, 0.4854, 0.2968, 0.4717, 0.3418, 0.4496, 0.3833, 0.4197, 0.4197, 0.3833, 0.4496, 0.3418, 0.4717, 0.625, 1.0, 0.6562, 1.0, 0.6562, 1.0, 0.625, 1.0, 0.1875, 1.0, 0.2188, 1.0, 0.2188, 1.0, 0.1875, 1.0, 0.5938, 1.0, 0.625, 1.0, 0.625, 1.0, 0.5938, 1.0, 0.1562, 1.0, 0.1875, 1.0, 0.1875, 1.0, 0.1562, 1.0, 0.5625, 1.0, 0.5938, 1.0, 0.5938, 1.0, 0.5625, 1.0, 0.9688, 1.0, 1.0, 1.0, 1.0, 1.0, 0.9688, 1.0, 0.125, 1.0, 0.1562, 1.0, 0.1562, 1.0, 0.125, 1.0, 0.5312, 1.0, 0.5625, 1.0, 0.5625, 1.0, 0.5312, 1.0, 0.9375, 1.0, 0.9688, 1.0, 0.9688, 1.0, 0.9375, 1.0, 0.09375, 1.0, 0.125, 1.0, 0.125, 1.0, 0.09375, 1.0, 0.5, 1.0, 0.5312, 1.0, 0.5312, 1.0, 0.5, 1.0, 0.9062, 1.0, 0.9375, 1.0, 0.9375, 1.0, 0.9062, 1.0, 0.0625, 1.0, 0.09375, 1.0, 0.09375, 1.0, 0.0625, 1.0, 0.4688, 1.0, 0.5, 1.0, 0.5, 1.0, 0.4688, 1.0, 0.875, 1.0, 0.9062, 1.0, 0.9062, 1.0, 0.875, 1.0, 0.03125, 1.0, 0.0625, 1.0, 0.0625, 1.0, 0.03125, 1.0, 0.4375, 1.0, 0.4688, 1.0, 0.4688, 1.0, 0.4375, 1.0, 0.8437, 1.0, 0.875, 1.0, 0.875, 1.0, 0.8438, 1.0, 0.0, 1.0, 0.03125, 1.0, 0.03125, 1.0, 0.0, 1.0, 0.4062, 1.0, 0.4375, 1.0, 0.4375, 1.0, 0.4062, 1.0, 0.8125, 1.0, 0.8437, 1.0, 0.8438, 1.0, 0.8125, 1.0, 0.375, 1.0, 0.4062, 1.0, 0.4062, 1.0, 0.375, 1.0, 0.7812, 1.0, 0.8125, 1.0, 0.8125, 1.0, 0.7812, 1.0, 0.3438, 1.0, 0.375, 1.0, 0.375, 1.0, 0.3438, 1.0, 0.75, 1.0, 0.7812, 1.0, 0.7812, 1.0, 0.75, 1.0, 0.3125, 1.0, 0.3438, 1.0, 0.3438, 1.0, 0.3125, 1.0, 0.7188, 1.0, 0.75, 1.0, 0.75, 1.0, 0.7188, 1.0, 0.2812, 1.0, 0.3125, 1.0, 0.3125, 1.0, 0.2812, 1.0, 0.6875, 1.0, 0.7188, 1.0, 0.7188, 1.0, 0.6875, 1.0, 0.25, 1.0, 0.2812, 1.0, 0.2812, 1.0, 0.25, 1.0, 0.6562, 1.0, 0.6875, 1.0, 0.6875, 1.0, 0.6562, 1.0, 0.6562, 1.0, 0.6875, 1.0, 0.6875, 1.0, 0.6562, 1.0, 0.25, 1.0, 0.2812, 1.0, 0.2812, 1.0, 0.25, 1.0, 0.6875, 1.0, 0.7188, 1.0, 0.7188, 1.0, 0.6875, 1.0, 0.2812, 1.0, 0.3125, 1.0, 0.3125, 1.0, 0.2812, 1.0, 0.7188, 1.0, 0.75, 1.0, 0.75, 1.0, 0.7188, 1.0, 0.3125, 1.0, 0.3438, 1.0, 0.3438, 1.0, 0.3125, 1.0, 0.75, 1.0, 0.7812, 1.0, 0.7812, 1.0, 0.75, 1.0, 0.3438, 1.0, 0.375, 1.0, 0.375, 1.0, 0.3438, 1.0, 0.7812, 1.0, 0.8125, 1.0, 0.8125, 1.0, 0.7812, 1.0, 0.375, 1.0, 0.4062, 1.0, 0.4062, 1.0, 0.375, 1.0, 0.8125, 1.0, 0.8438, 1.0, 0.8438, 1.0, 0.8125, 1.0, 0.4062, 1.0, 0.4375, 1.0, 0.4375, 1.0, 0.4062, 1.0, 0.0, 1.0, 0.03125, 1.0, 0.03125, 1.0, 0.0, 1.0, 0.8438, 1.0, 0.875, 1.0, 0.875, 1.0, 0.8438, 1.0, 0.4375, 1.0, 0.4688, 1.0, 0.4688, 1.0, 0.4375, 1.0, 0.03125, 1.0, 0.0625, 1.0, 0.0625, 1.0, 0.03125, 1.0, 0.875, 1.0, 0.9062, 1.0, 0.9063, 1.0, 0.875, 1.0, 0.4688, 1.0, 0.5, 1.0, 0.5, 1.0, 0.4688, 1.0, 0.0625, 1.0, 0.09375, 1.0, 0.09375, 1.0, 0.0625, 1.0, 0.9062, 1.0, 0.9375, 1.0, 0.9375, 1.0, 0.9063, 1.0, 0.5, 1.0, 0.5312, 1.0, 0.5312, 1.0, 0.5, 1.0, 0.09375, 1.0, 0.125, 1.0, 0.125, 1.0, 0.09375, 1.0, 0.9375, 1.0, 0.9688, 1.0, 0.9688, 1.0, 0.9375, 1.0, 0.5312, 1.0, 0.5625, 1.0, 0.5625, 1.0, 0.5312, 1.0, 0.125, 1.0, 0.1562, 1.0, 0.1562, 1.0, 0.125, 1.0, 0.9688, 1.0, 1.0, 1.0, 1.0, 1.0, 0.9688, 1.0, 0.5625, 1.0, 0.5938, 1.0, 0.5938, 1.0, 0.5625, 1.0, 0.1562, 1.0, 0.1875, 1.0, 0.1875, 1.0, 0.1562, 1.0, 0.5938, 1.0, 0.625, 1.0, 0.625, 1.0, 0.5938, 1.0, 0.1875, 1.0, 0.2188, 1.0, 0.2188, 1.0, 0.1875, 1.0, 0.625, 1.0, 0.6562, 1.0, 0.6562, 1.0, 0.625, 1.0, 0.2188, 1.0, 0.25, 1.0, 0.25, 1.0, 0.2188, 1.0, 0.6562, 1.0, 0.6875, 1.0, 0.6875, 1.0, 0.6562, 1.0, 0.25, 1.0, 0.2812, 1.0, 0.2812, 1.0, 0.25, 1.0, 0.6875, 1.0, 0.7188, 1.0, 0.7188, 1.0, 0.6875, 1.0, 0.2812, 1.0, 0.3125, 1.0, 0.3125, 1.0, 0.2812, 1.0, 0.7188, 1.0, 0.75, 1.0, 0.75, 1.0, 0.7188, 1.0, 0.3125, 1.0, 0.3438, 1.0, 0.3438, 1.0, 0.3125, 1.0, 0.75, 1.0, 0.7812, 1.0, 0.7812, 1.0, 0.75, 1.0, 0.3438, 1.0, 0.375, 1.0, 0.375, 1.0, 0.3438, 1.0, 0.7812, 1.0, 0.8125, 1.0, 0.8125, 1.0, 0.7812, 1.0, 0.375, 1.0, 0.4062, 1.0, 0.4062, 1.0, 0.375, 1.0, 0.8125, 1.0, 0.8438, 1.0, 0.8437, 1.0, 0.8125, 1.0, 0.4062, 1.0, 0.4375, 1.0, 0.4375, 1.0, 0.4062, 1.0, 0.0, 1.0, 0.03125, 1.0, 0.03125, 1.0, 0.0, 1.0, 0.8438, 1.0, 0.875, 1.0, 0.875, 1.0, 0.8437, 1.0, 0.4375, 1.0, 0.4688, 1.0, 0.4688, 1.0, 0.4375, 1.0, 0.03125, 1.0, 0.0625, 1.0, 0.0625, 1.0, 0.03125, 1.0, 0.875, 1.0, 0.9063, 1.0, 0.9062, 1.0, 0.875, 1.0, 0.4688, 1.0, 0.5, 1.0, 0.5, 1.0, 0.4688, 1.0, 0.0625, 1.0, 0.09375, 1.0, 0.09375, 1.0, 0.0625, 1.0, 0.9063, 1.0, 0.9375, 1.0, 0.9375, 1.0, 0.9062, 1.0, 0.5, 1.0, 0.5312, 1.0, 0.5312, 1.0, 0.5, 1.0, 0.09375, 1.0, 0.125, 1.0, 0.125, 1.0, 0.09375, 1.0, 0.9375, 1.0, 0.9688, 1.0, 0.9688, 1.0, 0.9375, 1.0, 0.5312, 1.0, 0.5625, 1.0, 0.5625, 1.0, 0.5312, 1.0, 0.125, 1.0, 0.1562, 1.0, 0.1562, 1.0, 0.125, 1.0, 0.9688, 1.0, 1.0, 1.0, 1.0, 1.0, 0.9688, 1.0, 0.5625, 1.0, 0.5938, 1.0, 0.5938, 1.0, 0.5625, 1.0, 0.1562, 1.0, 0.1875, 1.0, 0.1875, 1.0, 0.1562, 1.0, 0.5938, 1.0, 0.625, 1.0, 0.625, 1.0, 0.5938, 1.0, 0.1875, 1.0, 0.2188, 1.0, 0.2188, 1.0, 0.1875, 1.0, 0.625, 1.0, 0.6562, 1.0, 0.6562, 1.0, 0.625, 1.0, 0.2188, 1.0, 0.25, 1.0, 0.25, 1.0, 0.2188, 1.0])
me_cylinder.use_remesh_fix_poles = True
me_cylinder.use_remesh_preserve_attributes = False
me_cylinder.update()
me_cube_003 = bpy.data.meshes.new('Cube.003')
me_cube_003.from_pydata([(1.962, -0.3684, -0.1831), (1.962, -0.4623, -0.1191), (1.882, -0.3684, -0.1191), (1.962, -0.4623, 0.1191), (1.962, -0.3684, 0.1831), (1.882, -0.3684, 0.1191), (1.962, 0.3684, -0.1831), (1.882, 0.3684, -0.1191), (1.962, 0.4623, -0.1191), (1.962, 0.3684, 0.1831), (1.962, 0.4623, 0.1191), (1.882, 0.3684, 0.1191), (2.076, -0.3684, -0.1831), (2.156, -0.3684, -0.1191), (2.076, -0.4623, -0.1191), (2.076, -0.3684, 0.1831), (2.076, -0.4623, 0.1191), (2.156, -0.3684, 0.1191), (2.076, 0.3684, -0.1831), (2.076, 0.4623, -0.1191), (2.156, 0.3684, -0.1191), (2.076, 0.3684, 0.1831), (2.156, 0.3684, 0.1191), (2.076, 0.4623, 0.1191), (1.826, -0.2936, -0.09494), (1.826, 0.2936, -0.09494), (1.826, -0.2936, 0.09494), (1.826, 0.2936, 0.09494), (1.884, -0.2765, 0.01457), (-2.949, -0.2958, 0.01457), (-3.829, -0.1352, 0.01457), (1.884, 0.2765, 0.01457), (-2.949, 0.2958, 0.01457), (-3.435, 0.2296, 0.01457), (-3.829, 0.1352, 0.01457), (-4.117, 0.0, 0.01457), (1.884, -0.2765, 0.04276), (-3.829, -0.1352, 0.04276), (-4.117, 0.0, 0.04276), (1.884, 0.2765, 0.04276), (-2.949, 0.2958, 0.04276), (-3.435, 0.2296, 0.04276), (-3.829, 0.1352, 0.04276), (1.816, -0.2126, 0.07101), (-3.809, 0.0106, 0.07101), (1.816, 0.2338, 0.07101), (-2.753, 0.2494, 0.07101), (1.804, -0.2491, -0.02224), (-2.768, -0.2665, -0.02224), (-3.56, -0.1221, -0.02224), (-3.818, -0.0006087, -0.02224), (1.804, 0.2479, -0.02224), (-2.768, 0.2653, -0.02224), (-3.56, 0.1209, -0.02224), (2.136, 0.1407, -0.02056), (3.259, 0.1407, -0.02056), (2.136, 0.1193, -0.05855), (3.259, 0.1193, -0.05855), (2.136, 0.02799, -0.1034), (3.259, 0.02799, -0.1034), (3.259, -0.02799, -0.1034), (2.136, -0.07971, -0.08762), (3.259, -0.07971, -0.08762), (2.136, -0.1407, -0.02056), (3.259, -0.1407, -0.02056), (2.136, -0.1407, 0.02056), (3.259, -0.1407, 0.02056), (3.259, -0.1014, 0.07451), (2.136, -0.07971, 0.08762), (3.259, -0.07971, 0.08762), (2.136, -0.0549, 0.09736), (3.259, -0.0549, 0.09736), (2.136, -0.02799, 0.1034), (3.259, -0.02799, 0.1034), (2.136, 0.02799, 0.1034), (3.259, 0.02799, 0.1034), (2.136, 0.1193, 0.05855), (3.259, 0.1193, 0.05855), (2.136, 0.1407, 0.02056), (3.259, 0.1407, 0.02056), (3.259, 0.2212, -0.03232), (3.259, 0.1875, -0.09204), (3.259, 0.044, -0.1625), (3.259, -0.044, -0.1625), (3.259, -0.1253, -0.1377), (3.259, -0.2212, -0.03232), (3.259, -0.2212, 0.03232), (3.259, -0.1875, 0.1135), (3.259, -0.1595, 0.1386), (3.259, 0.1875, 0.1135), (3.259, 0.2212, 0.03232), (3.504, 0.1493, -0.02181), (3.504, 0.1266, -0.06212), (3.504, 0.0297, -0.1097), (3.504, -0.08457, -0.09296), (3.504, -0.1493, -0.02181), (3.504, -0.1493, 0.02181), (3.504, -0.1266, 0.0836), (3.504, 0.1266, 0.0836), (3.504, 0.1493, 0.02181)], [], [(14, 16, 3, 1), (20, 22, 17, 13), (21, 9, 4, 15), (5, 26, 24, 2, 1, 3), (8, 10, 23, 19), (0, 1, 2), (3, 4, 5), (6, 7, 8), (9, 10, 11), (12, 13, 14), (15, 16, 17), (18, 19, 20), (21, 22, 23), (11, 27, 26, 5, 4, 9), (2, 24, 25, 7, 6, 0), (18, 6, 8, 19), (9, 21, 23, 10), (22, 20, 19, 23), (12, 18, 20, 13), (21, 15, 17, 22), (16, 14, 13, 17), (0, 12, 14, 1), (15, 4, 3, 16), (6, 18, 12, 0), (24, 26, 27, 25), (10, 8, 7, 25, 27, 11), (39, 45, 43, 36), (33, 34, 42, 41, 40, 39, 31, 32), (34, 35, 38, 42), (31, 51, 52, 32), (28, 31, 39, 36), (30, 29, 28, 36, 37), (35, 30, 37, 38), (43, 45, 46, 44), (34, 33, 32, 52, 53), (29, 30, 49, 48), (47, 48, 49, 50, 53, 52, 51), (39, 40, 46, 45), (31, 28, 47, 51), (36, 43, 44, 38, 37), (30, 35, 50, 49), (41, 42, 38, 44, 46, 40), (28, 29, 48, 47), (35, 34, 53, 50), (78, 79, 55, 54), (54, 56, 58, 61, 63, 65, 68, 70, 72, 74, 76, 78), (60, 62, 61, 58, 59), (66, 64, 62, 60, 83, 84, 85, 86, 87, 88, 67), (55, 79, 77, 75, 73, 71, 69, 67, 88, 89, 90, 80, 81, 82, 83, 60, 59, 57), (82, 93, 94, 84, 83), (91, 99, 98, 97, 96, 95, 94, 93, 92), (86, 96, 97, 87), (90, 99, 91, 80), (80, 91, 92, 81), (89, 98, 99, 90), (57, 59, 58, 56), (66, 67, 69, 68, 65), (94, 95, 85, 84), (81, 92, 93, 82), (71, 73, 75, 74, 72, 70, 68, 69), (85, 95, 96, 86), (62, 64, 63, 61), (75, 77, 76, 74), (55, 57, 56, 54), (64, 66, 65, 63), (77, 79, 78, 76), (87, 97, 98, 89, 88)])
_uv = me_cube_003.uv_layers.new(name='UVMap')
_uv.uv.foreach_set('vector', [0.4187, 0.8231, 0.5813, 0.8231, 0.5813, 0.9269, 0.4187, 0.9269, 0.4187, 0.5254, 0.5813, 0.5254, 0.5813, 0.7246, 0.4187, 0.7246, 0.6981, 0.5254, 0.8019, 0.5254, 0.8019, 0.7246, 0.6981, 0.7246, 0.5813, 0.02541, 0.5813, 0.02541, 0.4187, 0.02541, 0.4187, 0.02541, 0.4187, 0.0, 0.5813, 0.0, 0.4187, 0.3231, 0.5813, 0.3231, 0.5813, 0.4269, 0.4187, 0.4269, 0.1981, 0.7246, 0.1981, 0.75, 0.125, 0.7246, 0.5813, 0.9269, 0.625, 0.9269, 0.5813, 1.0, 0.1981, 0.5254, 0.125, 0.5254, 0.1981, 0.5, 0.625, 0.3231, 0.625, 0.3231, 0.5813, 0.25, 0.3019, 0.7246, 0.375, 0.7246, 0.3019, 0.75, 0.625, 0.8231, 0.625, 0.8231, 0.5813, 0.75, 0.3019, 0.5254, 0.3019, 0.5, 0.375, 0.5254, 0.625, 0.5254, 0.5813, 0.5, 0.5813, 0.5, 0.5813, 0.2246, 0.5813, 0.2246, 0.5813, 0.02541, 0.5813, 0.02541, 0.625, 0.02541, 0.625, 0.2246, 0.125, 0.7246, 0.125, 0.7246, 0.125, 0.5254, 0.125, 0.5254, 0.1981, 0.5254, 0.1981, 0.7246, 0.3019, 0.5254, 0.1981, 0.5254, 0.1981, 0.5, 0.3019, 0.5, 0.625, 0.3231, 0.625, 0.4269, 0.5813, 0.4269, 0.5813, 0.3231, 0.5813, 0.5254, 0.4187, 0.5254, 0.4187, 0.4269, 0.5813, 0.4269, 0.3019, 0.7246, 0.3019, 0.5254, 0.4187, 0.5254, 0.4187, 0.7246, 0.6981, 0.5254, 0.6981, 0.7246, 0.5813, 0.7246, 0.5813, 0.5254, 0.5813, 0.8231, 0.4187, 0.8231, 0.4187, 0.7246, 0.5813, 0.7246, 0.1981, 0.7246, 0.3019, 0.7246, 0.3019, 0.75, 0.1981, 0.75, 0.625, 0.8231, 0.625, 0.9269, 0.5813, 0.9269, 0.5813, 0.8231, 0.1981, 0.5254, 0.3019, 0.5254, 0.3019, 0.7246, 0.1981, 0.7246, 0.4187, 0.02541, 0.5813, 0.02541, 0.5813, 0.2246, 0.4187, 0.2246, 0.5813, 0.3231, 0.4187, 0.3231, 0.4187, 0.2246, 0.4187, 0.2246, 0.5813, 0.2246, 0.5813, 0.2246, 0.0, 0.0, 0.0, 0.0, 0.0, 0.0, 0.0, 0.0, 0.0, 0.0, 0.0, 0.0, 0.0, 0.0, 0.0, 0.0, 0.0, 0.0, 0.0, 0.0, 0.0, 0.0, 0.0, 0.0, 0.0, 0.0, 0.0, 0.0, 0.0, 0.0, 0.0, 0.0, 0.0, 0.0, 0.0, 0.0, 0.0, 0.0, 0.0, 0.0, 0.0, 0.0, 0.0, 0.0, 0.0, 0.0, 0.0, 0.0, 0.0, 0.0, 0.0, 0.0, 0.0, 0.0, 0.0, 0.0, 0.0, 0.0, 0.0, 0.0, 0.0, 0.0, 0.0, 0.0, 0.0, 0.0, 0.0, 0.0, 0.0, 0.0, 0.0, 0.0, 0.0, 0.0, 0.0, 0.0, 0.0, 0.0, 0.0, 0.0, 0.0, 0.0, 0.0, 0.0, 0.0, 0.0, 0.0, 0.0, 0.0, 0.0, 0.0, 0.0, 0.0, 0.0, 0.0, 0.0, 0.0, 0.0, 0.0, 0.0, 0.0, 0.0, 0.0, 0.0, 0.0, 0.0, 0.0, 0.0, 0.0, 0.0, 0.0, 0.0, 0.0, 0.0, 0.0, 0.0, 0.0, 0.0, 0.0, 0.0, 0.0, 0.0, 0.0, 0.0, 0.0, 0.0, 0.0, 0.0, 0.0, 0.0, 0.0, 0.0, 0.0, 0.0, 0.0, 0.0, 0.0, 0.0, 0.0, 0.0, 0.0, 0.0, 0.0, 0.0, 0.0, 0.0, 0.0, 0.0, 0.0, 0.0, 0.0, 0.0, 0.0, 0.0, 0.0, 0.0, 0.0, 0.0, 0.0, 0.0, 0.0, 0.0, 0.0, 0.0, 0.0, 0.0, 0.0, 0.0, 0.03125, 0.5, 0.03125, 1.0, 0.9688, 1.0, 0.9688, 0.5, 0.7968, 0.4854, 0.8833, 0.4496, 0.9854, 0.2968, 0.9496, 0.1167, 0.7968, 0.01461, 0.7032, 0.01461, 0.5504, 0.1167, 0.5283, 0.1582, 0.5146, 0.2032, 0.5146, 0.2968, 0.6167, 0.4496, 0.7032, 0.4854, 0.7188, 1.0, 0.6562, 1.0, 0.6562, 0.5, 0.7812, 0.5, 0.7812, 1.0, 0.4688, 1.0, 0.5312, 1.0, 0.6562, 1.0, 0.7188, 1.0, 0.7188, 1.0, 0.6562, 1.0, 0.5312, 1.0, 0.4688, 1.0, 0.4062, 1.0, 0.375, 1.0, 0.375, 1.0, 0.9688, 1.0, 0.03125, 1.0, 0.09375, 1.0, 0.2188, 1.0, 0.2812, 1.0, 0.3125, 1.0, 0.3438, 1.0, 0.375, 1.0, 0.375, 1.0, 0.09375, 1.0, 0.03125, 1.0, 0.9688, 1.0, 0.9062, 1.0, 0.7812, 1.0, 0.7188, 1.0, 0.7188, 1.0, 0.7812, 1.0, 0.9062, 1.0, 0.7812, 1.0, 0.7812, 1.0, 0.6562, 1.0, 0.6562, 1.0, 0.7188, 1.0, 0.2968, 0.4854, 0.2032, 0.4854, 0.1167, 0.4496, 0.1167, 0.05045, 0.2032, 0.01461, 0.2968, 0.01461, 0.4496, 0.1167, 0.4854, 0.2968, 0.3833, 0.4496, 0.4688, 1.0, 0.4688, 1.0, 0.4062, 1.0, 0.4062, 1.0, 0.03125, 1.0, 0.03125, 1.0, 0.9688, 1.0, 0.9688, 1.0, 0.9688, 1.0, 0.9688, 1.0, 0.9062, 1.0, 0.9062, 1.0, 0.09375, 1.0, 0.09375, 1.0, 0.03125, 1.0, 0.03125, 1.0, 0.9062, 1.0, 0.7812, 1.0, 0.7812, 0.5, 0.9062, 0.5, 0.4688, 1.0, 0.375, 1.0, 0.3438, 1.0, 0.3438, 0.5, 0.4688, 0.5, 0.6562, 1.0, 0.5312, 1.0, 0.5312, 1.0, 0.6562, 1.0, 0.9062, 1.0, 0.9062, 1.0, 0.7812, 1.0, 0.7812, 1.0, 0.3125, 1.0, 0.2812, 1.0, 0.2188, 1.0, 0.2188, 0.5, 0.2812, 0.5, 0.3125, 0.5, 0.3438, 0.5, 0.3438, 1.0, 0.5312, 1.0, 0.5312, 1.0, 0.4688, 1.0, 0.4688, 1.0, 0.6562, 1.0, 0.5312, 1.0, 0.5312, 0.5, 0.6562, 0.5, 0.2188, 1.0, 0.09375, 1.0, 0.09375, 0.5, 0.2188, 0.5, 0.9688, 1.0, 0.9062, 1.0, 0.9062, 0.5, 0.9688, 0.5, 0.5312, 1.0, 0.4688, 1.0, 0.4688, 0.5, 0.5312, 0.5, 0.09375, 1.0, 0.03125, 1.0, 0.03125, 0.5, 0.09375, 0.5, 0.4062, 1.0, 0.4062, 1.0, 0.09375, 1.0, 0.09375, 1.0, 0.375, 1.0])
me_cube_003.use_remesh_fix_poles = True
me_cube_003.use_remesh_preserve_attributes = False
me_cube_003.update()

# ---- objects
ob_light = bpy.data.objects.new('Light', light_light)
ob_camera = bpy.data.objects.new('Camera', cam_camera)
ob_empty = bpy.data.objects.new('Empty', None)
ob_blade = bpy.data.objects.new('Blade', me_plane)
ob_guard = bpy.data.objects.new('Guard', me_cube_001)
ob_cylinder = bpy.data.objects.new('Cylinder', me_cylinder)
ob_guard_002 = bpy.data.objects.new('Guard.002', me_cube_003)

# ---- transforms, parenting, visibility, modifiers, constraints
ob_light.location = (4.076, 1.005, 5.904)
ob_light.rotation_euler = (0.6503, 0.05522, 1.866)
ob_light.lock_rotations_4d = False
ob_light.empty_display_type = 'ARROWS'
ob_light.color = (0.0, 0.0, 0.0, 0.0)
ob_light.lineart.crease_threshold = 0.0
ob_camera.location = (7.359, -6.926, 4.958)
ob_camera.rotation_euler = (1.109, 0.0, 0.8149)
ob_camera.lock_rotations_4d = False
ob_camera.empty_display_type = 'ARROWS'
ob_camera.color = (0.0, 0.0, 0.0, 0.0)
ob_camera.display_type = 'WIRE'
ob_camera.lineart.crease_threshold = 0.0
ob_empty.location = (-0.1498, 0.1179, -0.05324)
ob_empty.rotation_euler = (0.0, -0.0, -0.2764)
ob_empty.scale = (1.598, 1.598, 1.598)
ob_empty.empty_display_type = 'IMAGE'
ob_empty.empty_display_size = 5.0
ob_blade.location = (0.0, 0.0, 0.0)
ob_guard.location = (2.028, 0.0, 0.0)
ob_guard.scale = (0.7858, 0.9207, 0.9207)
ob_cylinder.location = (2.817, -2.106e-08, 1.838e-07)
ob_cylinder.scale = (1.0, 0.9046, 1.0)
ob_guard_002.location = (0.0, 0.0, 0.0)

# ---- collection membership
col_collection.objects.link(ob_light)
col_collection.objects.link(ob_camera)
col_collection.objects.link(ob_empty)
col_sword.objects.link(ob_blade)
col_sword.objects.link(ob_guard)
col_sword.objects.link(ob_cylinder)
col_sword_r.objects.link(ob_guard_002)

# ---- scene / render settings (as saved in the file)
scene.camera = ob_camera
scene.frame_start = 1; scene.frame_end = 250; scene.frame_set(22)
scene.render.engine = 'BLENDER_EEVEE_NEXT'
scene.cycles.use_denoising = False
scene.cycles.samples = 128
scene.cycles.sampling_pattern = 'TABULATED_SOBOL'
scene.cycles.use_adaptive_sampling = False
scene.cycles.use_light_tree = False
scene.view_settings.view_transform = 'Filmic'
bpy.context.view_layer.update()

